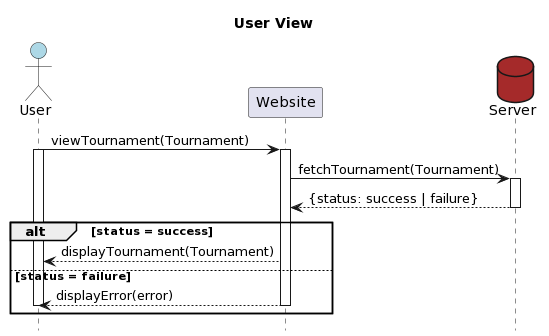

The diagram above was rendered by PlantUML. Its source (embedded in the PNG):
@startuml
title User View
actor User #LightBlue
participant Website
database Server #Brown
hide footbox

User->Website: viewTournament(Tournament)
activate User
activate Website
Website->Server: fetchTournament(Tournament)
activate Server
Server-->Website: {status: success | failure}
deactivate Server
alt status = success
Website-->User: displayTournament(Tournament)
else status = failure 
Website-->User: displayError(error)
deactivate User
deactivate Website
end
@enduml